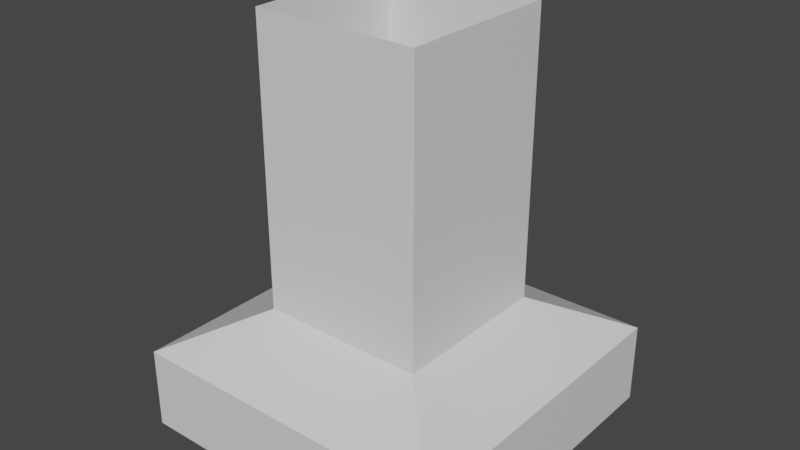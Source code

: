 # Source: pillar1.blend  (saved by Blender 3.6.13; exported with 4.5.12 LTS)
import bpy
from mathutils import Matrix  # noqa: F401  (used for matrix-valued properties, if any)

bpy.ops.wm.read_factory_settings(use_empty=True)
scene = bpy.context.scene
scene.name = 'Scene'

# ---- collections
col_collection = bpy.data.collections.new('Collection'); scene.collection.children.link(col_collection)

# ---- materials (node trees are filled in below, after node groups)
mat_material = bpy.data.materials.new('Material')
mat_material.alpha_threshold = 0.0
mat_material.use_transparent_shadow = False
mat_material.line_color = (0.0, 0.0, 0.0, 1.0)

# ---- material node trees
mat_material.use_nodes = True; mat_material.node_tree.nodes.clear()
_N = mat_material.node_tree.nodes; _L = mat_material.node_tree.links
n0 = _N.new('ShaderNodeOutputMaterial'); n0.name = 'Material Output'; n0.location = (300, 300)
n1 = _N.new('ShaderNodeBsdfPrincipled'); n1.name = 'Principled BSDF'; n1.location = (10, 300)
n1.distribution = 'GGX'
n1.subsurface_method = 'RANDOM_WALK_SKIN'
n1.inputs[2].default_value = 0.4
n1.inputs[3].default_value = 1.45
n1.inputs[27].default_value = (0.0, 0.0, 0.0, 1.0)
n1.inputs[28].default_value = 1.0
_L.new(n1.outputs[0], n0.inputs[0])
n0.is_active_output = True

# ---- world
world_world = bpy.data.worlds.new('World'); scene.world = world_world
world_world.use_nodes = True; world_world.node_tree.nodes.clear()
_N = world_world.node_tree.nodes; _L = world_world.node_tree.links
n0 = _N.new('ShaderNodeOutputWorld'); n0.name = 'World Output'; n0.location = (300, 300)
n1 = _N.new('ShaderNodeBackground'); n1.name = 'Background'; n1.location = (10, 300)
n1.inputs[0].default_value = (0.05088, 0.05088, 0.05088, 1.0)
_L.new(n1.outputs[0], n0.inputs[0])
n0.is_active_output = True
world_world.color = (0.05088, 0.05088, 0.05088)
world_world.use_sun_shadow = False
world_world.sun_shadow_jitter_overblur = 0.0

# ---- meshes
me_cube = bpy.data.meshes.new('Cube')
me_cube.from_pydata([(0.4, 0.4, 0.2), (0.4, 0.4, 0.0), (0.4, -0.4, 0.2), (0.4, -0.4, 0.0), (-0.4, 0.4, 0.2), (-0.4, 0.4, 0.0), (-0.4, -0.4, 0.2), (-0.4, -0.4, 0.0), (-0.2033, -0.2033, 1.0), (-0.2033, 0.2033, 1.0), (0.2033, -0.2033, 1.0), (0.2033, 0.2033, 1.0), (0.2033, 0.2033, 0.3), (0.2033, -0.2033, 0.3), (-0.2033, 0.2033, 0.3), (-0.2033, -0.2033, 0.3)], [], [(6, 15, 14, 4), (2, 13, 15, 6), (13, 12, 11, 10), (5, 1, 3, 7), (4, 14, 12, 0), (1, 0, 2, 3), (3, 2, 6, 7), (5, 4, 0, 1), (15, 13, 10, 8), (12, 14, 9, 11), (7, 6, 4, 5), (2, 0, 12, 13), (14, 15, 8, 9)])
_uv = me_cube.uv_layers.new(name='UVMap')
_uv.uv.foreach_set('vector', [0.1, 0.1, 0.2967, 0.2967, 0.2967, 0.7033, 0.1, 0.9, 0.9, 0.1, 0.7033, 0.2967, 0.2967, 0.2967, 0.1, 0.1, 0.2967, 0.4923, 0.7033, 0.4923, 0.7033, 0.9716, 0.2967, 0.9716, 0.1, 0.9, 0.9, 0.9, 0.9, 0.1, 0.1, 0.1, 0.1, 0.9, 0.2967, 0.7033, 0.7033, 0.7033, 0.9, 0.9, 0.9, 0.1923, 0.9, 0.3923, 0.1, 0.3923, 0.1, 0.1923, 0.9, 0.1923, 0.9, 0.3923, 0.1, 0.3923, 0.1, 0.1923, 0.1, 0.1923, 0.1, 0.3923, 0.9, 0.3923, 0.9, 0.1923, 0.2967, 0.4923, 0.7033, 0.4923, 0.7033, 0.9716, 0.2967, 0.9716, 0.7033, 0.4923, 0.2967, 0.4923, 0.2967, 0.9716, 0.7033, 0.9716, 0.1, 0.1923, 0.1, 0.3923, 0.9, 0.3923, 0.9, 0.1923, 0.9, 0.1, 0.9, 0.9, 0.7033, 0.7033, 0.7033, 0.2967, 0.7033, 0.4923, 0.2967, 0.4923, 0.2967, 0.9716, 0.7033, 0.9716])
me_cube.materials.append(mat_material)
me_cube.use_remesh_preserve_volume = False
me_cube.use_remesh_preserve_attributes = False
me_cube.use_mirror_vertex_groups = False
me_cube.update()
me_cube.normals_split_custom_set([tuple(v) for v in zip(*[iter([-0.4532, 0.0, 0.8914, -0.4532, 0.0, 0.8914, -0.4532, 0.0, 0.8914, -0.4532, 0.0, 0.8914, 0.0, -0.4532, 0.8914, 0.0, -0.4532, 0.8914, 0.0, -0.4532, 0.8914, 0.0, -0.4532, 0.8914, 1.0, 0.0, 0.0, 1.0, 0.0, 0.0, 1.0, 0.0, 0.0, 1.0, 0.0, 0.0, 0.0, 0.0, -1.0, 0.0, 0.0, -1.0, 0.0, 0.0, -1.0, 0.0, 0.0, -1.0, 0.0, 0.4532, 0.8914, 0.0, 0.4532, 0.8914, 0.0, 0.4532, 0.8914, 0.0, 0.4532, 0.8914, 1.0, 0.0, 0.0, 1.0, 0.0, 0.0, 1.0, 0.0, 0.0, 1.0, 0.0, 0.0, 0.0, -1.0, 0.0, 0.0, -1.0, 0.0, 0.0, -1.0, 0.0, 0.0, -1.0, 0.0, 0.0, 1.0, 0.0, 0.0, 1.0, 0.0, 0.0, 1.0, 0.0, 0.0, 1.0, 0.0, 0.0, -1.0, 0.0, 0.0, -1.0, 0.0, 0.0, -1.0, 0.0, 0.0, -1.0, 0.0, 0.0, 1.0, 0.0, 0.0, 1.0, 0.0, 0.0, 1.0, 0.0, 0.0, 1.0, 0.0, -1.0, 0.0, 0.0, -1.0, 0.0, 0.0, -1.0, 0.0, 0.0, -1.0, 0.0, 0.0, 0.4532, 0.0, 0.8914, 0.4532, 0.0, 0.8914, 0.4532, 0.0, 0.8914, 0.4532, 0.0, 0.8914, -1.0, 0.0, 0.0, -1.0, 0.0, 0.0, -1.0, 0.0, 0.0, -1.0, 0.0, 0.0])] * 3)])

# ---- objects
ob_cube = bpy.data.objects.new('Cube', me_cube)

# ---- transforms, parenting, visibility, modifiers, constraints
ob_cube.location = (0.0, 0.0, 0.0)
ob_cube.lock_rotations_4d = False
ob_cube.empty_display_type = 'ARROWS'
ob_cube.lineart.crease_threshold = 0.0

# ---- collection membership
col_collection.objects.link(ob_cube)

# ---- scene / render settings (as saved in the file)
scene.frame_start = 1; scene.frame_end = 250; scene.frame_set(1)
scene.render.engine = 'BLENDER_EEVEE_NEXT'
scene.cycles.sampling_pattern = 'TABULATED_SOBOL'
scene.cycles.use_light_tree = False
scene.view_settings.view_transform = 'Filmic'
bpy.context.view_layer.update()

# ---- added for rendering (the .blend has no active camera and no usable light): camera, sun
cam_auto = bpy.data.cameras.new('AutoCamera')
cam_auto.lens = 50.0
cam_auto.sensor_width = 36.0
cam_auto.clip_end = 1000.0
ob_auto_camera = bpy.data.objects.new('AutoCamera', cam_auto)
scene.collection.objects.link(ob_auto_camera)
ob_auto_camera.location = (1.39706, -1.67647, 1.61765)
ob_auto_camera.rotation_euler = (1.09748, -7.21219e-08, 0.694738)
scene.camera = ob_auto_camera
light_auto_sun = bpy.data.lights.new('AutoSun', 'SUN')
light_auto_sun.energy = 3.0
light_auto_sun.angle = 0.0523599
ob_auto_sun = bpy.data.objects.new('AutoSun', light_auto_sun)
scene.collection.objects.link(ob_auto_sun)
ob_auto_sun.rotation_euler = (0.872665, 0.174533, 0.523599)
bpy.context.view_layer.update()
